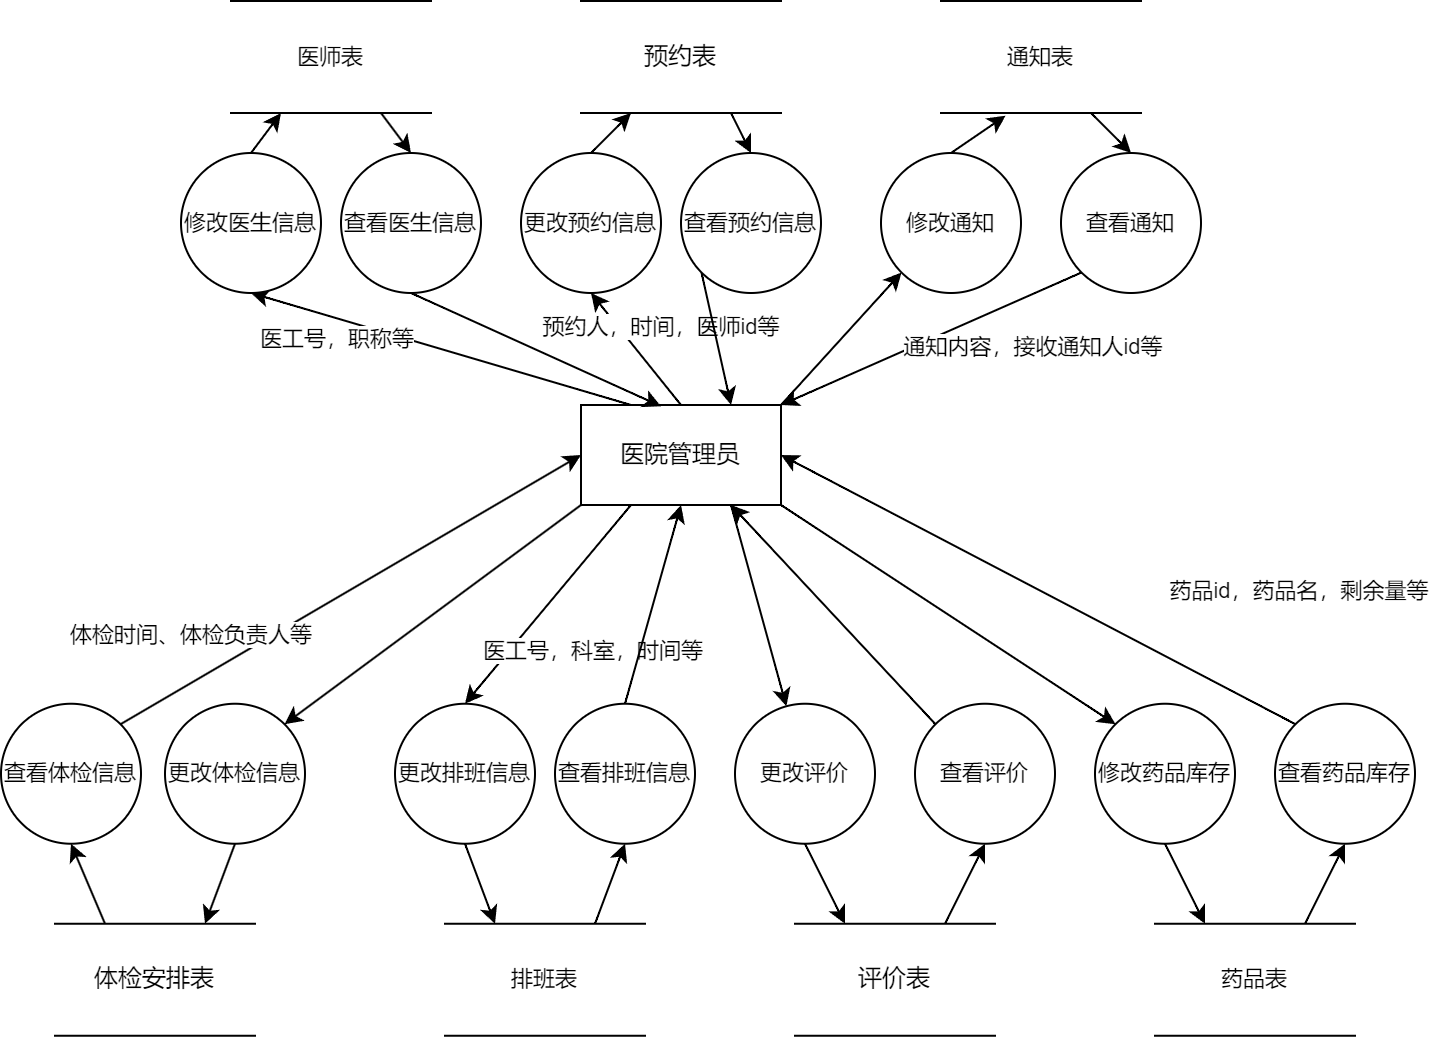

The diagram above was exported from draw.io. Its source (the exported page's mxGraphModel, read from the mxfile embedded in the PNG):
<mxGraphModel dx="2074" dy="1197" grid="0" gridSize="10" guides="1" tooltips="1" connect="1" arrows="1" fold="1" page="1" pageScale="1" pageWidth="1200" pageHeight="1600" math="0" shadow="0">
  <root>
    <mxCell id="0" />
    <mxCell id="1" parent="0" />
    <mxCell id="UXIR7sb1N3Fshr0VadS2-11" style="edgeStyle=none;shape=connector;curved=1;rounded=0;orthogonalLoop=1;jettySize=auto;html=1;exitX=0.25;exitY=0;exitDx=0;exitDy=0;entryX=0.5;entryY=1;entryDx=0;entryDy=0;strokeColor=default;align=center;verticalAlign=middle;fontFamily=Helvetica;fontSize=11;fontColor=default;labelBackgroundColor=default;endArrow=classic;" parent="1" source="pA8sA9sXCBaLlVhHu46Q-1" target="pA8sA9sXCBaLlVhHu46Q-5" edge="1">
      <mxGeometry relative="1" as="geometry" />
    </mxCell>
    <mxCell id="UXIR7sb1N3Fshr0VadS2-24" value="医工号，职称等" style="edgeLabel;html=1;align=center;verticalAlign=middle;resizable=0;points=[];fontFamily=Helvetica;fontSize=11;fontColor=default;labelBackgroundColor=default;" parent="UXIR7sb1N3Fshr0VadS2-11" vertex="1" connectable="0">
      <mxGeometry x="0.0851" y="-2" relative="1" as="geometry">
        <mxPoint x="-45" y="-1" as="offset" />
      </mxGeometry>
    </mxCell>
    <mxCell id="UXIR7sb1N3Fshr0VadS2-17" style="edgeStyle=none;shape=connector;curved=1;rounded=0;orthogonalLoop=1;jettySize=auto;html=1;exitX=0.25;exitY=1;exitDx=0;exitDy=0;entryX=0.5;entryY=0;entryDx=0;entryDy=0;strokeColor=default;align=center;verticalAlign=middle;fontFamily=Helvetica;fontSize=11;fontColor=default;labelBackgroundColor=default;endArrow=classic;" parent="1" source="pA8sA9sXCBaLlVhHu46Q-1" target="pA8sA9sXCBaLlVhHu46Q-7" edge="1">
      <mxGeometry relative="1" as="geometry" />
    </mxCell>
    <mxCell id="UXIR7sb1N3Fshr0VadS2-25" value="医工号，科室，时间等" style="edgeLabel;html=1;align=center;verticalAlign=middle;resizable=0;points=[];fontFamily=Helvetica;fontSize=11;fontColor=default;labelBackgroundColor=default;" parent="UXIR7sb1N3Fshr0VadS2-17" vertex="1" connectable="0">
      <mxGeometry x="-0.2533" y="2" relative="1" as="geometry">
        <mxPoint x="10" y="34" as="offset" />
      </mxGeometry>
    </mxCell>
    <mxCell id="UXIR7sb1N3Fshr0VadS2-20" style="edgeStyle=none;shape=connector;curved=1;rounded=0;orthogonalLoop=1;jettySize=auto;html=1;exitX=1;exitY=1;exitDx=0;exitDy=0;entryX=0;entryY=0;entryDx=0;entryDy=0;strokeColor=default;align=center;verticalAlign=middle;fontFamily=Helvetica;fontSize=11;fontColor=default;labelBackgroundColor=default;endArrow=classic;" parent="1" source="pA8sA9sXCBaLlVhHu46Q-1" target="pA8sA9sXCBaLlVhHu46Q-6" edge="1">
      <mxGeometry relative="1" as="geometry" />
    </mxCell>
    <mxCell id="UXIR7sb1N3Fshr0VadS2-23" value="药品id，药品名，剩余量等" style="edgeLabel;html=1;align=center;verticalAlign=middle;resizable=0;points=[];fontFamily=Helvetica;fontSize=11;fontColor=default;labelBackgroundColor=default;" parent="UXIR7sb1N3Fshr0VadS2-20" vertex="1" connectable="0">
      <mxGeometry x="-0.2015" y="-3" relative="1" as="geometry">
        <mxPoint x="193" y="-4" as="offset" />
      </mxGeometry>
    </mxCell>
    <mxCell id="UXIR7sb1N3Fshr0VadS2-29" style="edgeStyle=none;shape=connector;curved=1;rounded=0;orthogonalLoop=1;jettySize=auto;html=1;exitX=1;exitY=0;exitDx=0;exitDy=0;entryX=0;entryY=1;entryDx=0;entryDy=0;strokeColor=default;align=center;verticalAlign=middle;fontFamily=Helvetica;fontSize=11;fontColor=default;labelBackgroundColor=default;endArrow=classic;" parent="1" source="pA8sA9sXCBaLlVhHu46Q-1" target="pA8sA9sXCBaLlVhHu46Q-23" edge="1">
      <mxGeometry relative="1" as="geometry" />
    </mxCell>
    <mxCell id="Kf9_UQX6rXo0ggPEcb2Y-10" style="rounded=0;orthogonalLoop=1;jettySize=auto;html=1;entryX=0.5;entryY=1;entryDx=0;entryDy=0;curved=1;exitX=0.5;exitY=0;exitDx=0;exitDy=0;" parent="1" source="pA8sA9sXCBaLlVhHu46Q-1" target="Kf9_UQX6rXo0ggPEcb2Y-8" edge="1">
      <mxGeometry relative="1" as="geometry">
        <mxPoint x="535" y="365" as="sourcePoint" />
      </mxGeometry>
    </mxCell>
    <mxCell id="RodPo1u1X1tRVOt9U8TA-10" value="预约人，时间，医师id等" style="edgeLabel;html=1;align=center;verticalAlign=middle;resizable=0;points=[];" parent="Kf9_UQX6rXo0ggPEcb2Y-10" vertex="1" connectable="0">
      <mxGeometry x="-0.0971" relative="1" as="geometry">
        <mxPoint x="10" y="-15" as="offset" />
      </mxGeometry>
    </mxCell>
    <mxCell id="FIZLa_AqirY_q13OW2fQ-3" style="rounded=0;orthogonalLoop=1;jettySize=auto;html=1;exitX=0.75;exitY=1;exitDx=0;exitDy=0;curved=1;" parent="1" source="pA8sA9sXCBaLlVhHu46Q-1" target="FIZLa_AqirY_q13OW2fQ-1" edge="1">
      <mxGeometry relative="1" as="geometry" />
    </mxCell>
    <mxCell id="RodPo1u1X1tRVOt9U8TA-12" style="edgeStyle=none;shape=connector;rounded=0;orthogonalLoop=1;jettySize=auto;html=1;exitX=0;exitY=1;exitDx=0;exitDy=0;entryX=1;entryY=0;entryDx=0;entryDy=0;strokeColor=default;align=center;verticalAlign=middle;fontFamily=Helvetica;fontSize=11;fontColor=default;labelBackgroundColor=default;endArrow=classic;" parent="1" source="pA8sA9sXCBaLlVhHu46Q-1" target="RodPo1u1X1tRVOt9U8TA-1" edge="1">
      <mxGeometry relative="1" as="geometry" />
    </mxCell>
    <mxCell id="pA8sA9sXCBaLlVhHu46Q-1" value="医院管理员" style="html=1;dashed=0;whiteSpace=wrap;" parent="1" vertex="1">
      <mxGeometry x="450" y="362" width="100" height="50" as="geometry" />
    </mxCell>
    <mxCell id="UXIR7sb1N3Fshr0VadS2-15" style="edgeStyle=none;shape=connector;curved=1;rounded=0;orthogonalLoop=1;jettySize=auto;html=1;exitX=0.5;exitY=0;exitDx=0;exitDy=0;entryX=0.25;entryY=1;entryDx=0;entryDy=0;strokeColor=default;align=center;verticalAlign=middle;fontFamily=Helvetica;fontSize=11;fontColor=default;labelBackgroundColor=default;endArrow=classic;" parent="1" source="pA8sA9sXCBaLlVhHu46Q-5" target="pA8sA9sXCBaLlVhHu46Q-27" edge="1">
      <mxGeometry relative="1" as="geometry" />
    </mxCell>
    <mxCell id="pA8sA9sXCBaLlVhHu46Q-5" value="修改医生信息" style="ellipse;whiteSpace=wrap;html=1;aspect=fixed;fontFamily=Helvetica;fontSize=11;fontColor=default;labelBackgroundColor=default;" parent="1" vertex="1">
      <mxGeometry x="250" y="236" width="70" height="70" as="geometry" />
    </mxCell>
    <mxCell id="UXIR7sb1N3Fshr0VadS2-21" style="edgeStyle=none;shape=connector;curved=1;rounded=0;orthogonalLoop=1;jettySize=auto;html=1;exitX=0.5;exitY=1;exitDx=0;exitDy=0;entryX=0.25;entryY=0;entryDx=0;entryDy=0;strokeColor=default;align=center;verticalAlign=middle;fontFamily=Helvetica;fontSize=11;fontColor=default;labelBackgroundColor=default;endArrow=classic;" parent="1" source="pA8sA9sXCBaLlVhHu46Q-6" target="pA8sA9sXCBaLlVhHu46Q-9" edge="1">
      <mxGeometry relative="1" as="geometry" />
    </mxCell>
    <mxCell id="pA8sA9sXCBaLlVhHu46Q-6" value="修改药品库存" style="ellipse;whiteSpace=wrap;html=1;aspect=fixed;fontFamily=Helvetica;fontSize=11;fontColor=default;labelBackgroundColor=default;" parent="1" vertex="1">
      <mxGeometry x="707" y="511.37" width="70" height="70" as="geometry" />
    </mxCell>
    <mxCell id="UXIR7sb1N3Fshr0VadS2-19" style="edgeStyle=none;shape=connector;curved=1;rounded=0;orthogonalLoop=1;jettySize=auto;html=1;exitX=0.5;exitY=1;exitDx=0;exitDy=0;entryX=0.25;entryY=0;entryDx=0;entryDy=0;strokeColor=default;align=center;verticalAlign=middle;fontFamily=Helvetica;fontSize=11;fontColor=default;labelBackgroundColor=default;endArrow=classic;" parent="1" source="pA8sA9sXCBaLlVhHu46Q-7" target="pA8sA9sXCBaLlVhHu46Q-8" edge="1">
      <mxGeometry relative="1" as="geometry" />
    </mxCell>
    <mxCell id="pA8sA9sXCBaLlVhHu46Q-7" value="更改排班信息" style="ellipse;whiteSpace=wrap;html=1;aspect=fixed;fontFamily=Helvetica;fontSize=11;fontColor=default;labelBackgroundColor=default;" parent="1" vertex="1">
      <mxGeometry x="357" y="511.37" width="70" height="70" as="geometry" />
    </mxCell>
    <mxCell id="UXIR7sb1N3Fshr0VadS2-18" style="edgeStyle=none;shape=connector;curved=1;rounded=0;orthogonalLoop=1;jettySize=auto;html=1;exitX=0.75;exitY=0;exitDx=0;exitDy=0;entryX=0.5;entryY=1;entryDx=0;entryDy=0;strokeColor=default;align=center;verticalAlign=middle;fontFamily=Helvetica;fontSize=11;fontColor=default;labelBackgroundColor=default;endArrow=classic;" parent="1" source="pA8sA9sXCBaLlVhHu46Q-8" target="pA8sA9sXCBaLlVhHu46Q-12" edge="1">
      <mxGeometry relative="1" as="geometry" />
    </mxCell>
    <mxCell id="pA8sA9sXCBaLlVhHu46Q-8" value="排班表" style="html=1;dashed=0;whiteSpace=wrap;shape=partialRectangle;right=0;left=0;fontFamily=Helvetica;fontSize=11;fontColor=default;labelBackgroundColor=default;" parent="1" vertex="1">
      <mxGeometry x="382" y="621.37" width="100" height="56" as="geometry" />
    </mxCell>
    <mxCell id="UXIR7sb1N3Fshr0VadS2-26" style="edgeStyle=none;shape=connector;curved=1;rounded=0;orthogonalLoop=1;jettySize=auto;html=1;exitX=0.75;exitY=0;exitDx=0;exitDy=0;entryX=0.5;entryY=1;entryDx=0;entryDy=0;strokeColor=default;align=center;verticalAlign=middle;fontFamily=Helvetica;fontSize=11;fontColor=default;labelBackgroundColor=default;endArrow=classic;" parent="1" source="pA8sA9sXCBaLlVhHu46Q-9" target="pA8sA9sXCBaLlVhHu46Q-13" edge="1">
      <mxGeometry relative="1" as="geometry" />
    </mxCell>
    <mxCell id="pA8sA9sXCBaLlVhHu46Q-9" value="药品表" style="html=1;dashed=0;whiteSpace=wrap;shape=partialRectangle;right=0;left=0;fontFamily=Helvetica;fontSize=11;fontColor=default;labelBackgroundColor=default;" parent="1" vertex="1">
      <mxGeometry x="737" y="621.37" width="100" height="56" as="geometry" />
    </mxCell>
    <mxCell id="UXIR7sb1N3Fshr0VadS2-31" style="edgeStyle=none;shape=connector;curved=1;rounded=0;orthogonalLoop=1;jettySize=auto;html=1;exitX=0.75;exitY=1;exitDx=0;exitDy=0;entryX=0.5;entryY=0;entryDx=0;entryDy=0;strokeColor=default;align=center;verticalAlign=middle;fontFamily=Helvetica;fontSize=11;fontColor=default;labelBackgroundColor=default;endArrow=classic;" parent="1" source="pA8sA9sXCBaLlVhHu46Q-10" target="pA8sA9sXCBaLlVhHu46Q-24" edge="1">
      <mxGeometry relative="1" as="geometry" />
    </mxCell>
    <mxCell id="pA8sA9sXCBaLlVhHu46Q-10" value="通知表" style="html=1;dashed=0;whiteSpace=wrap;shape=partialRectangle;right=0;left=0;fontFamily=Helvetica;fontSize=11;fontColor=default;labelBackgroundColor=default;" parent="1" vertex="1">
      <mxGeometry x="630" y="160" width="100" height="56" as="geometry" />
    </mxCell>
    <mxCell id="UXIR7sb1N3Fshr0VadS2-16" style="edgeStyle=none;shape=connector;curved=1;rounded=0;orthogonalLoop=1;jettySize=auto;html=1;exitX=0.5;exitY=0;exitDx=0;exitDy=0;entryX=0.5;entryY=1;entryDx=0;entryDy=0;strokeColor=default;align=center;verticalAlign=middle;fontFamily=Helvetica;fontSize=11;fontColor=default;labelBackgroundColor=default;endArrow=classic;" parent="1" source="pA8sA9sXCBaLlVhHu46Q-12" target="pA8sA9sXCBaLlVhHu46Q-1" edge="1">
      <mxGeometry relative="1" as="geometry" />
    </mxCell>
    <mxCell id="pA8sA9sXCBaLlVhHu46Q-12" value="查看排班信息" style="ellipse;whiteSpace=wrap;html=1;aspect=fixed;fontFamily=Helvetica;fontSize=11;fontColor=default;labelBackgroundColor=default;" parent="1" vertex="1">
      <mxGeometry x="437" y="511.37" width="70" height="70" as="geometry" />
    </mxCell>
    <mxCell id="UXIR7sb1N3Fshr0VadS2-27" style="edgeStyle=none;shape=connector;curved=1;rounded=0;orthogonalLoop=1;jettySize=auto;html=1;exitX=0;exitY=0;exitDx=0;exitDy=0;entryX=1;entryY=0.5;entryDx=0;entryDy=0;strokeColor=default;align=center;verticalAlign=middle;fontFamily=Helvetica;fontSize=11;fontColor=default;labelBackgroundColor=default;endArrow=classic;" parent="1" source="pA8sA9sXCBaLlVhHu46Q-13" target="pA8sA9sXCBaLlVhHu46Q-1" edge="1">
      <mxGeometry relative="1" as="geometry" />
    </mxCell>
    <mxCell id="pA8sA9sXCBaLlVhHu46Q-13" value="查看药品库存" style="ellipse;whiteSpace=wrap;html=1;aspect=fixed;fontFamily=Helvetica;fontSize=11;fontColor=default;labelBackgroundColor=default;" parent="1" vertex="1">
      <mxGeometry x="797" y="511.37" width="70" height="70" as="geometry" />
    </mxCell>
    <mxCell id="UXIR7sb1N3Fshr0VadS2-13" style="edgeStyle=none;shape=connector;curved=1;rounded=0;orthogonalLoop=1;jettySize=auto;html=1;exitX=0.5;exitY=1;exitDx=0;exitDy=0;entryX=0.4;entryY=0.013;entryDx=0;entryDy=0;strokeColor=default;align=center;verticalAlign=middle;fontFamily=Helvetica;fontSize=11;fontColor=default;labelBackgroundColor=default;endArrow=classic;entryPerimeter=0;" parent="1" source="pA8sA9sXCBaLlVhHu46Q-14" target="pA8sA9sXCBaLlVhHu46Q-1" edge="1">
      <mxGeometry relative="1" as="geometry" />
    </mxCell>
    <mxCell id="pA8sA9sXCBaLlVhHu46Q-14" value="查看医生信息" style="ellipse;whiteSpace=wrap;html=1;aspect=fixed;fontFamily=Helvetica;fontSize=11;fontColor=default;labelBackgroundColor=default;" parent="1" vertex="1">
      <mxGeometry x="330" y="236" width="70" height="70" as="geometry" />
    </mxCell>
    <mxCell id="pA8sA9sXCBaLlVhHu46Q-23" value="修改通知" style="ellipse;whiteSpace=wrap;html=1;aspect=fixed;fontFamily=Helvetica;fontSize=11;fontColor=default;labelBackgroundColor=default;" parent="1" vertex="1">
      <mxGeometry x="600" y="236" width="70" height="70" as="geometry" />
    </mxCell>
    <mxCell id="UXIR7sb1N3Fshr0VadS2-33" style="edgeStyle=none;shape=connector;curved=1;rounded=0;orthogonalLoop=1;jettySize=auto;html=1;exitX=0;exitY=1;exitDx=0;exitDy=0;entryX=1;entryY=0;entryDx=0;entryDy=0;strokeColor=default;align=center;verticalAlign=middle;fontFamily=Helvetica;fontSize=11;fontColor=default;labelBackgroundColor=default;endArrow=classic;" parent="1" source="pA8sA9sXCBaLlVhHu46Q-24" target="pA8sA9sXCBaLlVhHu46Q-1" edge="1">
      <mxGeometry relative="1" as="geometry" />
    </mxCell>
    <mxCell id="RodPo1u1X1tRVOt9U8TA-9" value="通知内容，接收通知人id等" style="edgeLabel;html=1;align=center;verticalAlign=middle;resizable=0;points=[];" parent="UXIR7sb1N3Fshr0VadS2-33" vertex="1" connectable="0">
      <mxGeometry x="0.0148" y="-2" relative="1" as="geometry">
        <mxPoint x="52" y="5" as="offset" />
      </mxGeometry>
    </mxCell>
    <mxCell id="pA8sA9sXCBaLlVhHu46Q-24" value="查看通知" style="ellipse;whiteSpace=wrap;html=1;aspect=fixed;fontFamily=Helvetica;fontSize=11;fontColor=default;labelBackgroundColor=default;" parent="1" vertex="1">
      <mxGeometry x="690" y="236" width="70" height="70" as="geometry" />
    </mxCell>
    <mxCell id="pA8sA9sXCBaLlVhHu46Q-30" style="edgeStyle=none;shape=connector;rounded=0;orthogonalLoop=1;jettySize=auto;html=1;exitX=0.75;exitY=1;exitDx=0;exitDy=0;entryX=0.5;entryY=0;entryDx=0;entryDy=0;strokeColor=default;align=center;verticalAlign=middle;fontFamily=Helvetica;fontSize=11;fontColor=default;labelBackgroundColor=default;endArrow=classic;" parent="1" source="pA8sA9sXCBaLlVhHu46Q-27" target="pA8sA9sXCBaLlVhHu46Q-14" edge="1">
      <mxGeometry relative="1" as="geometry" />
    </mxCell>
    <mxCell id="pA8sA9sXCBaLlVhHu46Q-27" value="医师表" style="html=1;dashed=0;whiteSpace=wrap;shape=partialRectangle;right=0;left=0;fontFamily=Helvetica;fontSize=11;fontColor=default;labelBackgroundColor=default;" parent="1" vertex="1">
      <mxGeometry x="275" y="160" width="100" height="56" as="geometry" />
    </mxCell>
    <mxCell id="UXIR7sb1N3Fshr0VadS2-30" style="edgeStyle=none;shape=connector;curved=1;rounded=0;orthogonalLoop=1;jettySize=auto;html=1;exitX=0.5;exitY=0;exitDx=0;exitDy=0;entryX=0.323;entryY=1.024;entryDx=0;entryDy=0;entryPerimeter=0;strokeColor=default;align=center;verticalAlign=middle;fontFamily=Helvetica;fontSize=11;fontColor=default;labelBackgroundColor=default;endArrow=classic;" parent="1" source="pA8sA9sXCBaLlVhHu46Q-23" target="pA8sA9sXCBaLlVhHu46Q-10" edge="1">
      <mxGeometry relative="1" as="geometry" />
    </mxCell>
    <mxCell id="Kf9_UQX6rXo0ggPEcb2Y-14" style="edgeStyle=none;shape=connector;curved=1;rounded=0;orthogonalLoop=1;jettySize=auto;html=1;exitX=0.75;exitY=1;exitDx=0;exitDy=0;entryX=0.5;entryY=0;entryDx=0;entryDy=0;strokeColor=default;align=center;verticalAlign=middle;fontFamily=Helvetica;fontSize=11;fontColor=default;labelBackgroundColor=default;endArrow=classic;" parent="1" source="Kf9_UQX6rXo0ggPEcb2Y-1" target="Kf9_UQX6rXo0ggPEcb2Y-5" edge="1">
      <mxGeometry relative="1" as="geometry" />
    </mxCell>
    <mxCell id="Kf9_UQX6rXo0ggPEcb2Y-1" value="预约表" style="html=1;dashed=0;whiteSpace=wrap;shape=partialRectangle;right=0;left=0;" parent="1" vertex="1">
      <mxGeometry x="450" y="160" width="100" height="56" as="geometry" />
    </mxCell>
    <mxCell id="FIZLa_AqirY_q13OW2fQ-6" style="edgeStyle=none;shape=connector;curved=1;rounded=0;orthogonalLoop=1;jettySize=auto;html=1;exitX=0.75;exitY=0;exitDx=0;exitDy=0;entryX=0.5;entryY=1;entryDx=0;entryDy=0;strokeColor=default;align=center;verticalAlign=middle;fontFamily=Helvetica;fontSize=11;fontColor=default;labelBackgroundColor=default;endArrow=classic;" parent="1" source="Kf9_UQX6rXo0ggPEcb2Y-3" target="FIZLa_AqirY_q13OW2fQ-2" edge="1">
      <mxGeometry relative="1" as="geometry" />
    </mxCell>
    <mxCell id="Kf9_UQX6rXo0ggPEcb2Y-3" value="评价表" style="html=1;dashed=0;whiteSpace=wrap;shape=partialRectangle;right=0;left=0;" parent="1" vertex="1">
      <mxGeometry x="557" y="621.37" width="100" height="56" as="geometry" />
    </mxCell>
    <mxCell id="Kf9_UQX6rXo0ggPEcb2Y-12" style="edgeStyle=none;shape=connector;curved=1;rounded=0;orthogonalLoop=1;jettySize=auto;html=1;exitX=0;exitY=1;exitDx=0;exitDy=0;strokeColor=default;align=center;verticalAlign=middle;fontFamily=Helvetica;fontSize=11;fontColor=default;labelBackgroundColor=default;endArrow=classic;entryX=0.75;entryY=0;entryDx=0;entryDy=0;" parent="1" source="Kf9_UQX6rXo0ggPEcb2Y-5" target="pA8sA9sXCBaLlVhHu46Q-1" edge="1">
      <mxGeometry relative="1" as="geometry" />
    </mxCell>
    <mxCell id="Kf9_UQX6rXo0ggPEcb2Y-5" value="查看预约信息" style="ellipse;whiteSpace=wrap;html=1;aspect=fixed;fontFamily=Helvetica;fontSize=11;fontColor=default;labelBackgroundColor=default;" parent="1" vertex="1">
      <mxGeometry x="500" y="236" width="70" height="70" as="geometry" />
    </mxCell>
    <mxCell id="Kf9_UQX6rXo0ggPEcb2Y-13" style="edgeStyle=none;shape=connector;curved=1;rounded=0;orthogonalLoop=1;jettySize=auto;html=1;exitX=0.5;exitY=0;exitDx=0;exitDy=0;entryX=0.25;entryY=1;entryDx=0;entryDy=0;strokeColor=default;align=center;verticalAlign=middle;fontFamily=Helvetica;fontSize=11;fontColor=default;labelBackgroundColor=default;endArrow=classic;" parent="1" source="Kf9_UQX6rXo0ggPEcb2Y-8" target="Kf9_UQX6rXo0ggPEcb2Y-1" edge="1">
      <mxGeometry relative="1" as="geometry" />
    </mxCell>
    <mxCell id="Kf9_UQX6rXo0ggPEcb2Y-8" value="更改预约信息" style="ellipse;whiteSpace=wrap;html=1;aspect=fixed;fontFamily=Helvetica;fontSize=11;fontColor=default;labelBackgroundColor=default;" parent="1" vertex="1">
      <mxGeometry x="420" y="236" width="70" height="70" as="geometry" />
    </mxCell>
    <mxCell id="FIZLa_AqirY_q13OW2fQ-5" style="edgeStyle=none;shape=connector;curved=1;rounded=0;orthogonalLoop=1;jettySize=auto;html=1;exitX=0.5;exitY=1;exitDx=0;exitDy=0;entryX=0.25;entryY=0;entryDx=0;entryDy=0;strokeColor=default;align=center;verticalAlign=middle;fontFamily=Helvetica;fontSize=11;fontColor=default;labelBackgroundColor=default;endArrow=classic;" parent="1" source="FIZLa_AqirY_q13OW2fQ-1" target="Kf9_UQX6rXo0ggPEcb2Y-3" edge="1">
      <mxGeometry relative="1" as="geometry" />
    </mxCell>
    <mxCell id="FIZLa_AqirY_q13OW2fQ-1" value="更改评价" style="ellipse;whiteSpace=wrap;html=1;aspect=fixed;fontFamily=Helvetica;fontSize=11;fontColor=default;labelBackgroundColor=default;" parent="1" vertex="1">
      <mxGeometry x="527" y="511.37" width="70" height="70" as="geometry" />
    </mxCell>
    <mxCell id="FIZLa_AqirY_q13OW2fQ-2" value="查看评价" style="ellipse;whiteSpace=wrap;html=1;aspect=fixed;fontFamily=Helvetica;fontSize=11;fontColor=default;labelBackgroundColor=default;" parent="1" vertex="1">
      <mxGeometry x="617" y="511.37" width="70" height="70" as="geometry" />
    </mxCell>
    <mxCell id="FIZLa_AqirY_q13OW2fQ-8" style="edgeStyle=none;shape=connector;curved=1;rounded=0;orthogonalLoop=1;jettySize=auto;html=1;exitX=0;exitY=0;exitDx=0;exitDy=0;entryX=0.75;entryY=1;entryDx=0;entryDy=0;strokeColor=default;align=center;verticalAlign=middle;fontFamily=Helvetica;fontSize=11;fontColor=default;labelBackgroundColor=default;endArrow=classic;" parent="1" source="FIZLa_AqirY_q13OW2fQ-2" target="pA8sA9sXCBaLlVhHu46Q-1" edge="1">
      <mxGeometry relative="1" as="geometry" />
    </mxCell>
    <mxCell id="RodPo1u1X1tRVOt9U8TA-11" style="rounded=0;orthogonalLoop=1;jettySize=auto;html=1;exitX=0.5;exitY=1;exitDx=0;exitDy=0;entryX=0.75;entryY=0;entryDx=0;entryDy=0;" parent="1" source="RodPo1u1X1tRVOt9U8TA-1" target="RodPo1u1X1tRVOt9U8TA-7" edge="1">
      <mxGeometry relative="1" as="geometry" />
    </mxCell>
    <mxCell id="RodPo1u1X1tRVOt9U8TA-1" value="更改体检信息" style="ellipse;whiteSpace=wrap;html=1;aspect=fixed;fontFamily=Helvetica;fontSize=11;fontColor=default;labelBackgroundColor=default;" parent="1" vertex="1">
      <mxGeometry x="242" y="511.37" width="70" height="70" as="geometry" />
    </mxCell>
    <mxCell id="RodPo1u1X1tRVOt9U8TA-14" style="edgeStyle=none;shape=connector;rounded=0;orthogonalLoop=1;jettySize=auto;html=1;exitX=1;exitY=0;exitDx=0;exitDy=0;entryX=0;entryY=0.5;entryDx=0;entryDy=0;strokeColor=default;align=center;verticalAlign=middle;fontFamily=Helvetica;fontSize=11;fontColor=default;labelBackgroundColor=default;endArrow=classic;" parent="1" source="RodPo1u1X1tRVOt9U8TA-2" target="pA8sA9sXCBaLlVhHu46Q-1" edge="1">
      <mxGeometry relative="1" as="geometry" />
    </mxCell>
    <mxCell id="RodPo1u1X1tRVOt9U8TA-15" value="体检时间、体检负责人等" style="edgeLabel;html=1;align=center;verticalAlign=middle;resizable=0;points=[];fontFamily=Helvetica;fontSize=11;fontColor=default;labelBackgroundColor=default;" parent="RodPo1u1X1tRVOt9U8TA-14" vertex="1" connectable="0">
      <mxGeometry x="-0.4166" y="3" relative="1" as="geometry">
        <mxPoint x="-31" y="-3" as="offset" />
      </mxGeometry>
    </mxCell>
    <mxCell id="RodPo1u1X1tRVOt9U8TA-2" value="查看体检信息" style="ellipse;whiteSpace=wrap;html=1;aspect=fixed;fontFamily=Helvetica;fontSize=11;fontColor=default;labelBackgroundColor=default;" parent="1" vertex="1">
      <mxGeometry x="160" y="511.37" width="70" height="70" as="geometry" />
    </mxCell>
    <mxCell id="RodPo1u1X1tRVOt9U8TA-13" style="edgeStyle=none;shape=connector;rounded=0;orthogonalLoop=1;jettySize=auto;html=1;exitX=0.25;exitY=0;exitDx=0;exitDy=0;entryX=0.5;entryY=1;entryDx=0;entryDy=0;strokeColor=default;align=center;verticalAlign=middle;fontFamily=Helvetica;fontSize=11;fontColor=default;labelBackgroundColor=default;endArrow=classic;" parent="1" source="RodPo1u1X1tRVOt9U8TA-7" target="RodPo1u1X1tRVOt9U8TA-2" edge="1">
      <mxGeometry relative="1" as="geometry" />
    </mxCell>
    <mxCell id="RodPo1u1X1tRVOt9U8TA-7" value="体检安排表" style="html=1;dashed=0;whiteSpace=wrap;shape=partialRectangle;right=0;left=0;" parent="1" vertex="1">
      <mxGeometry x="187" y="621.37" width="100" height="56" as="geometry" />
    </mxCell>
  </root>
</mxGraphModel>